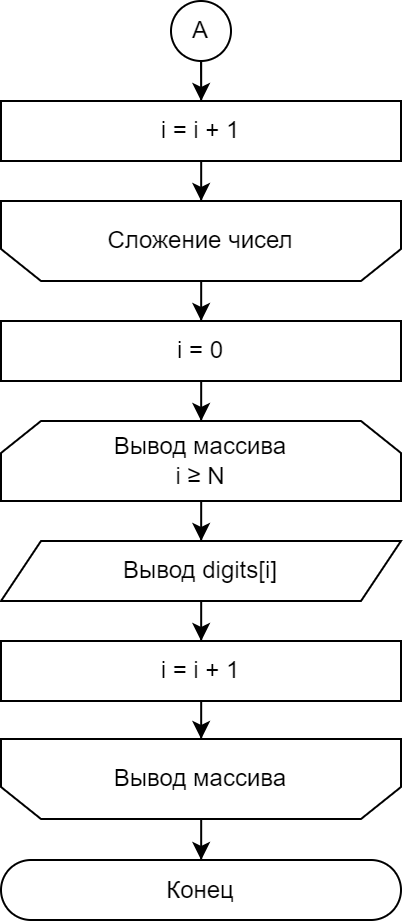

The diagram above was exported from draw.io. Its source (the exported page's mxGraphModel, read from the mxfile embedded in the PNG):
<mxGraphModel dx="2607" dy="1607" grid="1" gridSize="10" guides="1" tooltips="1" connect="1" arrows="1" fold="1" page="1" pageScale="1" pageWidth="827" pageHeight="1169" math="0" shadow="0">
  <root>
    <mxCell id="0" />
    <mxCell id="1" parent="0" />
    <mxCell id="2" style="edgeStyle=orthogonalEdgeStyle;rounded=0;orthogonalLoop=1;jettySize=auto;html=1;" edge="1" source="3" target="7" parent="1">
      <mxGeometry relative="1" as="geometry" />
    </mxCell>
    <mxCell id="3" value="Сложение чисел" style="shape=loopLimit;whiteSpace=wrap;html=1;direction=west;" vertex="1" parent="1">
      <mxGeometry x="10" y="1070" width="200" height="40" as="geometry" />
    </mxCell>
    <mxCell id="4" style="edgeStyle=orthogonalEdgeStyle;rounded=0;orthogonalLoop=1;jettySize=auto;html=1;" edge="1" source="5" target="3" parent="1">
      <mxGeometry relative="1" as="geometry" />
    </mxCell>
    <mxCell id="5" value="i = i + 1" style="rounded=0;whiteSpace=wrap;html=1;" vertex="1" parent="1">
      <mxGeometry x="10" y="1020" width="200" height="30" as="geometry" />
    </mxCell>
    <mxCell id="6" style="edgeStyle=orthogonalEdgeStyle;rounded=0;orthogonalLoop=1;jettySize=auto;html=1;" edge="1" source="7" target="9" parent="1">
      <mxGeometry relative="1" as="geometry" />
    </mxCell>
    <mxCell id="7" value="i = 0" style="rounded=0;whiteSpace=wrap;html=1;" vertex="1" parent="1">
      <mxGeometry x="10" y="1130" width="200" height="30" as="geometry" />
    </mxCell>
    <mxCell id="8" style="edgeStyle=orthogonalEdgeStyle;rounded=0;orthogonalLoop=1;jettySize=auto;html=1;" edge="1" source="9" target="11" parent="1">
      <mxGeometry relative="1" as="geometry" />
    </mxCell>
    <mxCell id="9" value="Вывод массива&lt;div&gt;i&amp;nbsp;&lt;span style=&quot;text-align: left; background-color: initial;&quot;&gt;≥&lt;/span&gt;&lt;span style=&quot;background-color: initial;&quot;&gt;&amp;nbsp;N&lt;/span&gt;&lt;/div&gt;" style="shape=loopLimit;whiteSpace=wrap;html=1;" vertex="1" parent="1">
      <mxGeometry x="10" y="1180" width="200" height="40" as="geometry" />
    </mxCell>
    <mxCell id="10" style="edgeStyle=orthogonalEdgeStyle;rounded=0;orthogonalLoop=1;jettySize=auto;html=1;" edge="1" source="11" target="13" parent="1">
      <mxGeometry relative="1" as="geometry" />
    </mxCell>
    <mxCell id="11" value="Вывод digits[i]" style="shape=parallelogram;perimeter=parallelogramPerimeter;whiteSpace=wrap;html=1;fixedSize=1;" vertex="1" parent="1">
      <mxGeometry x="10" y="1240" width="200" height="30" as="geometry" />
    </mxCell>
    <mxCell id="12" style="edgeStyle=orthogonalEdgeStyle;rounded=0;orthogonalLoop=1;jettySize=auto;html=1;" edge="1" source="13" target="15" parent="1">
      <mxGeometry relative="1" as="geometry" />
    </mxCell>
    <mxCell id="13" value="i = i + 1" style="rounded=0;whiteSpace=wrap;html=1;" vertex="1" parent="1">
      <mxGeometry x="10" y="1290" width="200" height="30" as="geometry" />
    </mxCell>
    <mxCell id="14" style="edgeStyle=orthogonalEdgeStyle;rounded=0;orthogonalLoop=1;jettySize=auto;html=1;" edge="1" source="15" target="16" parent="1">
      <mxGeometry relative="1" as="geometry" />
    </mxCell>
    <mxCell id="15" value="Вывод массива" style="shape=loopLimit;whiteSpace=wrap;html=1;direction=west;" vertex="1" parent="1">
      <mxGeometry x="10" y="1339" width="200" height="40" as="geometry" />
    </mxCell>
    <mxCell id="16" value="Конец" style="rounded=1;whiteSpace=wrap;html=1;arcSize=50;" vertex="1" parent="1">
      <mxGeometry x="10" y="1399.5" width="200" height="30" as="geometry" />
    </mxCell>
    <mxCell id="17" style="edgeStyle=orthogonalEdgeStyle;rounded=0;orthogonalLoop=1;jettySize=auto;html=1;" edge="1" source="18" target="5" parent="1">
      <mxGeometry relative="1" as="geometry" />
    </mxCell>
    <mxCell id="18" value="А" style="ellipse;whiteSpace=wrap;html=1;aspect=fixed;" vertex="1" parent="1">
      <mxGeometry x="95" y="970" width="30" height="30" as="geometry" />
    </mxCell>
  </root>
</mxGraphModel>